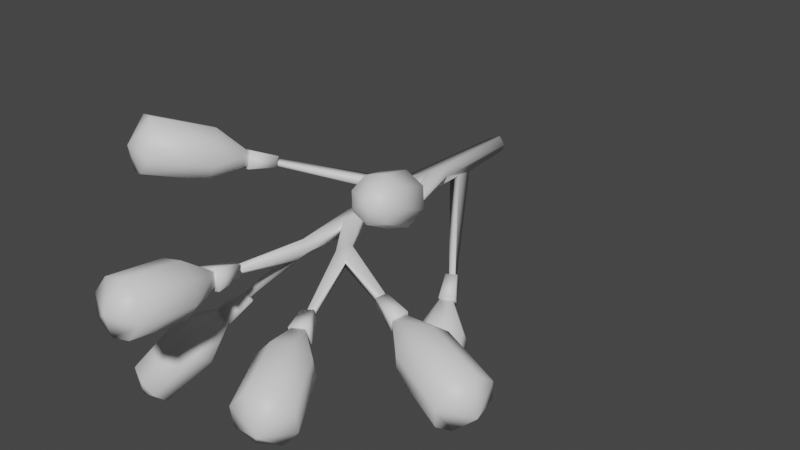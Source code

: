 # Source: FE_leaf_18-03.blend  (saved by Blender 3.0.42; exported with 4.5.12 LTS)
import bpy
from mathutils import Matrix  # noqa: F401  (used for matrix-valued properties, if any)

bpy.ops.wm.read_factory_settings(use_empty=True)
scene = bpy.context.scene
scene.name = 'Scene'

# ---- materials (node trees are filled in below, after node groups)
mat_material_001 = bpy.data.materials.new('Material.001')
mat_material_001.use_transparent_shadow = False

# ---- material node trees
mat_material_001.use_nodes = True; mat_material_001.node_tree.nodes.clear()
_N = mat_material_001.node_tree.nodes; _L = mat_material_001.node_tree.links
n0 = _N.new('ShaderNodeBsdfPrincipled'); n0.name = 'Principled BSDF'; n0.location = (10, 300)
n0.distribution = 'GGX'
n0.subsurface_method = 'RANDOM_WALK_SKIN'
n0.inputs[3].default_value = 1.45
n0.inputs[27].default_value = (0.0, 0.0, 0.0, 1.0)
n0.inputs[28].default_value = 1.0
n1 = _N.new('ShaderNodeOutputMaterial'); n1.name = 'Material Output'; n1.location = (300, 300)
_L.new(n0.outputs[0], n1.inputs[0])
n1.is_active_output = True

# ---- world
world_world = bpy.data.worlds.new('World'); scene.world = world_world
world_world.use_nodes = True; world_world.node_tree.nodes.clear()
_N = world_world.node_tree.nodes; _L = world_world.node_tree.links
n0 = _N.new('ShaderNodeOutputWorld'); n0.name = 'World Output'; n0.location = (300, 300)
n1 = _N.new('ShaderNodeBackground'); n1.name = 'Background'; n1.location = (10, 300)
n1.inputs[0].default_value = (0.05088, 0.05088, 0.05088, 1.0)
_L.new(n1.outputs[0], n0.inputs[0])
n0.is_active_output = True
world_world.color = (0.05088, 0.05088, 0.05088)
world_world.use_sun_shadow = False
world_world.sun_shadow_jitter_overblur = 0.0

# ---- meshes
me_fe_layers2_mp_gmdl_001 = bpy.data.meshes.new('FE_layers2_Mp.gmdl.001')
me_fe_layers2_mp_gmdl_001.from_pydata([(0.06368, 0.1088, -0.06207), (-0.03742, 0.1088, -0.07386), (0.02998, 0.1088, 0.08455), (-0.08293, 0.1087, 0.03904), (0.08673, -0.8779, 0.117), (0.1203, -0.8704, 0.02097), (0.08725, 0.1089, 0.005334), (-0.1075, -3.491, 0.02448), (-0.0635, -3.502, 0.01295), (-0.08515, -3.496, 0.06883), (-0.1331, -1.25, 0.0562), (-0.08112, -1.448, -0.08895), (-0.08304, -1.989, -0.0775), (-0.1004, -1.992, 0.03015), (-0.1154, -1.416, 0.08368), (0.08164, -1.202, -0.08103), (0.1135, -1.196, -0.001427), (0.08576, -1.151, 0.1413), (0.06245, -1.978, 0.04925), (0.06715, -1.979, -0.06759), (0.6745, -3.402, -0.1631), (0.7146, -3.375, -0.204), (0.716, -3.378, -0.1647), (-0.9464, -2.274, 0.3691), (-0.9072, -2.299, 0.3644), (-0.8999, -2.296, 0.3957), (-0.9375, -2.271, 0.4058), (0.03278, -2.176, -0.106), (0.2264, -2.516, -0.1312), (0.2331, -2.521, -0.04958), (0.008962, -2.181, 0.03864), (0.2908, -2.393, -0.1167), (0.2968, -2.397, -0.02209), (0.6733, -3.399, -0.1954), (0.3448, -2.533, -0.1642), (0.36, -2.543, -0.06769), (-0.1214, -2.544, -0.2109), (-0.1775, -2.529, -0.1064), (-0.0867, -2.585, -0.02301), (-0.01349, -2.565, -0.1109), (-0.1039, -1.26, -0.08786), (-0.2927, -1.543, 0.02874), (-0.3441, -1.466, 0.00299), (-0.28, -1.519, 0.102), (-0.3356, -1.423, 0.1045), (0.08701, -0.643, -0.06709), (0.708, -2.054, 0.3855), (0.6727, -2.077, 0.383), (0.7247, -2.062, 0.3342), (0.6891, -2.083, 0.3355), (-0.5102, -3.013, -0.6191), (-0.4697, -3.031, -0.6413), (-0.4515, -3.085, -0.6206), (-0.4975, -3.073, -0.596), (-0.159, -2.653, -0.1457), (-0.08175, -2.676, -0.186), (-0.04615, -3.505, 0.04643), (0.6008, -1.417, -0.7697), (0.6442, -1.402, -0.764), (0.6463, -1.414, -0.7243), (0.5995, -1.435, -0.7308), (1.042, -2.737, -0.2175), (1.045, -2.741, -0.1681), (1.036, -2.799, -0.1907), (1.032, -2.789, -0.2412), (0.08446, -0.4672, -0.08264), (-0.004038, -0.4672, -0.1136), (-0.007773, -0.6507, -0.1116), (-0.06249, -4.569, -0.008137), (-0.01027, -4.647, 0.238), (0.02379, -4.477, 0.4665), (-0.2609, -4.525, 0.2735), (-0.2207, -4.557, 0.09269), (0.09133, -4.013, -0.07358), (-0.09688, -4.029, -0.1128), (-0.1122, -3.645, -0.003221), (0.002508, -3.635, 0.02067), (-0.2592, -4.016, -0.009342), (-0.3004, -3.983, 0.1761), (-0.1373, -3.625, 0.1098), (-0.1966, -3.949, 0.335), (-0.008364, -3.934, 0.3742), (-0.02265, -3.615, 0.1337), (0.1539, -3.946, 0.2708), (0.1952, -3.979, 0.08529), (0.04581, -3.641, -0.009369), (-0.1338, -3.656, -0.04678), (-0.1131, -3.367, -0.04089), (-0.0166, -3.359, -0.02079), (-0.1732, -3.624, 0.1302), (-0.1343, -3.35, 0.06452), (0.006404, -3.61, 0.1677), (-0.03778, -3.342, 0.08462), (-0.4472, -3.148, -0.7351), (-0.5383, -3.033, -0.7713), (-0.4015, -2.89, -0.5744), (-0.3355, -2.974, -0.5482), (-0.6329, -3.073, -0.6605), (-0.5418, -3.188, -0.6243), (-0.404, -3.003, -0.4678), (-0.4701, -2.919, -0.4941), (-0.7942, -3.757, -1.314), (-1.027, -3.704, -1.419), (-1.146, -3.615, -1.173), (-1.143, -3.493, -1.288), (-0.5205, -3.462, -0.9339), (-0.5175, -3.325, -1.064), (-0.4733, -3.135, -0.7246), (-0.6316, -3.181, -1.109), (-0.5428, -3.047, -0.7522), (-0.7959, -3.115, -1.043), (-0.9143, -3.165, -0.9045), (-0.6149, -3.077, -0.6677), (-0.9173, -3.302, -0.7744), (-0.8032, -3.446, -0.7291), (-0.5454, -3.165, -0.6401), (-0.6389, -3.512, -0.7952), (-1.421, -3.237, 0.4478), (-1.238, -3.312, 0.4974), (-1.41, -3.285, 0.7043), (-1.465, -3.046, 0.8995), (-0.9899, -2.801, 0.3348), (-1.159, -2.732, 0.2891), (-0.9909, -2.385, 0.3439), (-0.8879, -2.427, 0.3717), (-1.29, -2.632, 0.3789), (-1.307, -2.559, 0.5516), (-1.001, -2.34, 0.4491), (-1.2, -2.556, 0.706), (-1.031, -2.625, 0.7517), (-0.8982, -2.382, 0.4769), (-0.8992, -2.725, 0.6619), (-0.8823, -2.798, 0.4892), (-0.8615, -2.45, 0.3509), (-1.009, -2.39, 0.3109), (-0.8671, -2.154, 0.2813), (-0.7765, -2.191, 0.3058), (-1.024, -2.326, 0.4618), (-0.8762, -2.115, 0.3739), (-0.8763, -2.386, 0.5018), (-0.7855, -2.152, 0.3984), (1.137, -2.783, 0.8942), (1.006, -2.793, 0.9713), (1.035, -3.004, 0.8382), (0.8607, -2.994, 0.6987), (0.9921, -2.984, 0.6216), (0.9952, -2.326, 0.706), (1.056, -2.389, 0.5426), (0.7847, -2.162, 0.3938), (0.7473, -2.123, 0.4934), (0.9835, -2.491, 0.4053), (0.8189, -2.571, 0.3746), (0.6844, -2.211, 0.3751), (0.6592, -2.583, 0.4684), (0.5979, -2.52, 0.6317), (0.647, -2.172, 0.4746), (0.6709, -2.418, 0.769), (0.8355, -2.338, 0.7998), (0.7708, -2.1, 0.5315), (0.8285, -2.159, 0.3779), (0.6934, -1.94, 0.2918), (0.6737, -2.235, 0.349), (0.6051, -1.983, 0.2753), (0.6161, -2.175, 0.5026), (0.5721, -1.949, 0.363), (0.6605, -1.906, 0.3795), (2.106, -2.885, -0.3199), (2.159, -3.142, -0.4874), (2.003, -2.943, -0.6784), (1.567, -2.717, -0.1992), (1.539, -2.675, -0.3844), (1.155, -2.731, -0.2991), (1.172, -2.756, -0.1863), (1.471, -2.771, -0.536), (1.404, -2.949, -0.5652), (1.114, -2.839, -0.3169), (1.376, -3.103, -0.4548), (1.404, -3.144, -0.2696), (1.131, -2.864, -0.204), (1.472, -3.048, -0.118), (1.539, -2.871, -0.08887), (1.185, -2.739, -0.1631), (1.163, -2.706, -0.3111), (0.9119, -2.668, -0.1322), (1.109, -2.847, -0.3344), (0.8611, -2.74, -0.2459), (0.8969, -2.646, -0.2304), (1.131, -2.88, -0.1864), (0.8761, -2.762, -0.1476), (1.025, -2.24, -1.458), (0.9328, -2.265, -1.241), (0.8283, -2.247, -1.332), (0.8079, -2.167, -1.444), (0.8836, -2.072, -1.513), (0.989, -1.731, -0.9387), (0.9627, -1.628, -1.084), (0.697, -1.475, -0.8718), (0.713, -1.538, -0.7834), (0.8279, -1.605, -1.201), (0.6636, -1.675, -1.221), (0.5968, -1.518, -0.8841), (0.566, -1.798, -1.132), (0.5923, -1.901, -0.9875), (0.6128, -1.581, -0.7957), (0.7271, -1.924, -0.8706), (0.8914, -1.853, -0.8504), (0.7371, -1.541, -0.7664), (0.7161, -1.459, -0.8823), (0.6082, -1.295, -0.7279), (0.6237, -1.355, -0.6425), (0.5847, -1.515, -0.8984), (0.5114, -1.336, -0.7398), (0.6057, -1.598, -0.7826), (0.5269, -1.397, -0.6544), (1.205, -4.388, -0.3827), (1.345, -4.121, -0.4328), (1.041, -4.316, -0.1239), (0.9159, -4.356, -0.271), (0.809, -3.776, -0.4671), (0.6954, -3.849, -0.3516), (0.6915, -3.494, -0.2417), (0.6951, -3.876, -0.176), (0.6914, -3.51, -0.1348), (0.8084, -3.84, -0.04322), (0.9688, -3.763, -0.03103), (0.7892, -3.463, -0.1273), (1.082, -3.69, -0.1466), (1.083, -3.663, -0.3221), (0.7893, -3.447, -0.2343), (0.9695, -3.699, -0.4549), (0.8038, -3.457, -0.1017), (0.8338, -3.448, -0.2542), (0.6939, -3.244, -0.1975), (0.6755, -3.25, -0.1043), (0.6973, -3.516, -0.2849), (0.5961, -3.287, -0.2163), (0.5777, -3.292, -0.123), (0.6673, -3.525, -0.1324), (-1.563, -3.129, 0.5451), (-1.582, -3.049, 0.7322), (-1.282, -3.121, 0.9491), (-1.14, -3.23, 0.8518), (-1.121, -3.309, 0.6647), (-0.7915, -3.635, -1.429), (-0.8927, -3.508, -1.47), (-1.038, -3.449, -1.411), (-1.045, -3.743, -1.133), (-0.8992, -3.801, -1.191), (-0.1597, -4.492, 0.4283), (0.182, -4.489, 0.3657), (0.2222, -4.521, 0.1849), (0.121, -4.554, 0.03007), (0.9162, -4.327, -0.4654), (1.219, -4.231, -0.1104), (1.345, -4.15, -0.2384), (1.22, -4.16, -0.5798), (1.042, -4.246, -0.5933), (2.075, -2.841, -0.5171), (1.932, -3.132, -0.7095), (1.902, -3.297, -0.592), (1.932, -3.341, -0.3949), (2.004, -3.238, -0.2335), (2.076, -3.049, -0.2024), (1.187, -2.835, 0.7598), (1.127, -2.918, 0.6469), (0.8103, -2.942, 0.8331), (0.8703, -2.859, 0.946), (1.116, -2.035, -1.406), (1.011, -2.017, -1.497), (1.06, -2.21, -1.226), (1.136, -2.115, -1.294)], [], [(0, 1, 6), (6, 1, 2), (1, 3, 2), (2, 4, 6), (4, 5, 6), (7, 8, 9), (8, 56, 9), (3, 10, 2), (10, 4, 2), (14, 11, 13), (11, 12, 13), (15, 16, 19), (17, 18, 16), (16, 18, 19), (22, 20, 21), (20, 33, 21), (23, 24, 26), (24, 25, 26), (27, 28, 30), (28, 29, 30), (19, 31, 27), (31, 28, 27), (18, 32, 19), (19, 32, 31), (28, 33, 29), (29, 33, 20), (28, 34, 33), (34, 21, 33), (34, 35, 21), (35, 22, 21), (29, 20, 35), (35, 20, 22), (36, 37, 12), (37, 13, 12), (38, 39, 30), (27, 30, 39), (37, 38, 13), (13, 38, 30), (40, 11, 42), (11, 41, 42), (11, 14, 41), (14, 43, 41), (10, 44, 14), (14, 44, 43), (40, 42, 10), (10, 42, 44), (42, 41, 23), (41, 24, 23), (43, 25, 41), (41, 25, 24), (44, 26, 43), (43, 26, 25), (23, 26, 42), (44, 42, 26), (15, 45, 16), (5, 16, 45), (48, 46, 49), (46, 47, 49), (47, 46, 17), (4, 17, 46), (47, 17, 49), (17, 16, 49), (49, 16, 48), (16, 5, 48), (48, 5, 46), (5, 4, 46), (53, 50, 52), (50, 51, 52), (38, 37, 54), (36, 39, 55), (8, 55, 56), (55, 39, 56), (55, 8, 54), (54, 8, 7), (7, 9, 54), (38, 54, 9), (39, 38, 56), (38, 9, 56), (37, 36, 50), (36, 51, 50), (36, 55, 51), (55, 52, 51), (55, 54, 52), (54, 53, 52), (50, 53, 37), (54, 37, 53), (19, 27, 12), (59, 60, 58), (57, 58, 60), (18, 30, 32), (30, 29, 32), (31, 34, 28), (32, 29, 35), (63, 64, 62), (61, 62, 64), (32, 62, 31), (31, 62, 61), (32, 35, 62), (35, 63, 62), (34, 64, 35), (35, 64, 63), (31, 61, 34), (34, 61, 64), (6, 5, 0), (0, 5, 65), (65, 5, 45), (1, 0, 66), (66, 0, 65), (40, 15, 11), (1, 40, 3), (10, 3, 40), (66, 65, 57), (65, 58, 57), (67, 60, 45), (45, 60, 59), (60, 67, 57), (67, 66, 57), (59, 58, 45), (45, 58, 65), (69, 68, 250), (68, 251, 250), (70, 69, 249), (250, 249, 69), (70, 248, 69), (248, 71, 69), (71, 72, 69), (72, 68, 69), (73, 74, 76), (74, 75, 76), (74, 77, 75), (77, 78, 75), (78, 79, 75), (78, 80, 79), (80, 81, 79), (81, 82, 79), (81, 83, 82), (83, 84, 82), (84, 76, 82), (84, 73, 76), (86, 87, 85), (85, 87, 88), (89, 90, 86), (86, 90, 87), (91, 92, 89), (89, 92, 90), (91, 85, 92), (85, 88, 92), (88, 87, 92), (92, 87, 90), (89, 86, 91), (86, 85, 91), (93, 94, 96), (94, 95, 96), (94, 97, 95), (97, 100, 95), (97, 98, 100), (98, 99, 100), (98, 93, 99), (93, 96, 99), (99, 96, 100), (96, 95, 100), (94, 93, 97), (93, 98, 97), (247, 102, 101), (243, 101, 102), (103, 102, 246), (247, 246, 102), (103, 104, 102), (104, 245, 102), (245, 244, 102), (244, 243, 102), (105, 106, 107), (106, 108, 107), (108, 109, 107), (108, 110, 109), (110, 111, 109), (111, 112, 109), (111, 113, 112), (113, 114, 112), (114, 115, 112), (114, 116, 115), (116, 105, 115), (105, 107, 115), (242, 119, 118), (117, 118, 119), (240, 119, 241), (242, 241, 119), (240, 120, 119), (120, 239, 119), (239, 238, 119), (238, 117, 119), (121, 122, 124), (122, 123, 124), (122, 125, 123), (125, 126, 123), (126, 127, 123), (126, 128, 127), (128, 129, 127), (129, 130, 127), (129, 131, 130), (131, 132, 130), (132, 124, 130), (132, 121, 124), (134, 135, 133), (133, 135, 136), (137, 138, 134), (134, 138, 135), (137, 139, 138), (139, 140, 138), (139, 133, 140), (133, 136, 140), (140, 136, 138), (136, 135, 138), (137, 134, 139), (134, 133, 139), (263, 141, 143), (141, 142, 143), (142, 266, 143), (266, 265, 143), (265, 144, 143), (144, 145, 143), (263, 143, 264), (145, 264, 143), (146, 147, 149), (147, 148, 149), (147, 150, 148), (150, 151, 148), (151, 152, 148), (151, 153, 152), (153, 154, 152), (154, 155, 152), (154, 156, 155), (156, 157, 155), (157, 149, 155), (157, 146, 149), (158, 159, 165), (159, 160, 165), (161, 162, 159), (159, 162, 160), (163, 164, 161), (161, 164, 162), (163, 158, 164), (158, 165, 164), (164, 165, 162), (165, 160, 162), (161, 159, 163), (159, 158, 163), (257, 166, 167), (166, 262, 167), (262, 261, 167), (261, 260, 167), (167, 260, 258), (260, 259, 258), (257, 167, 168), (258, 168, 167), (169, 170, 172), (170, 171, 172), (170, 173, 171), (173, 174, 171), (174, 175, 171), (174, 176, 175), (176, 177, 175), (177, 178, 175), (177, 179, 178), (179, 180, 178), (180, 172, 178), (180, 169, 172), (181, 182, 183), (182, 186, 183), (182, 184, 186), (184, 185, 186), (184, 187, 185), (187, 188, 185), (187, 181, 188), (181, 183, 188), (188, 183, 185), (183, 186, 185), (184, 182, 187), (182, 181, 187), (267, 270, 189), (270, 269, 189), (269, 190, 189), (190, 191, 189), (193, 189, 192), (191, 192, 189), (267, 189, 268), (193, 268, 189), (194, 195, 197), (195, 196, 197), (195, 198, 196), (198, 199, 196), (199, 200, 196), (199, 201, 200), (201, 202, 200), (202, 203, 200), (202, 204, 203), (204, 205, 203), (205, 197, 203), (205, 194, 197), (207, 208, 206), (206, 208, 209), (207, 210, 208), (210, 211, 208), (210, 212, 211), (212, 213, 211), (206, 209, 212), (212, 209, 213), (213, 209, 211), (209, 208, 211), (210, 207, 212), (207, 206, 212), (252, 256, 214), (256, 255, 214), (254, 214, 215), (255, 215, 214), (254, 253, 214), (253, 216, 214), (216, 217, 214), (217, 252, 214), (218, 219, 220), (219, 221, 220), (221, 222, 220), (221, 223, 222), (223, 224, 222), (224, 225, 222), (224, 226, 225), (226, 227, 225), (227, 228, 225), (227, 229, 228), (229, 218, 228), (218, 220, 228), (230, 231, 233), (231, 232, 233), (234, 235, 231), (231, 235, 232), (237, 236, 234), (234, 236, 235), (237, 230, 236), (230, 233, 236), (233, 232, 236), (236, 232, 235), (234, 231, 237), (231, 230, 237), (117, 238, 122), (125, 122, 238), (238, 239, 125), (126, 125, 239), (239, 120, 126), (128, 126, 120), (120, 240, 128), (129, 128, 240), (240, 241, 129), (131, 129, 241), (241, 242, 131), (132, 131, 242), (242, 118, 132), (121, 132, 118), (118, 117, 121), (122, 121, 117), (243, 244, 106), (108, 106, 244), (244, 245, 108), (110, 108, 245), (245, 104, 110), (111, 110, 104), (104, 103, 111), (113, 111, 103), (103, 246, 113), (114, 113, 246), (246, 247, 114), (116, 114, 247), (247, 101, 116), (105, 116, 101), (101, 243, 105), (106, 105, 243), (68, 72, 74), (77, 74, 72), (72, 71, 77), (78, 77, 71), (71, 248, 78), (80, 78, 248), (248, 70, 80), (81, 80, 70), (70, 249, 81), (83, 81, 249), (249, 250, 83), (84, 83, 250), (250, 251, 84), (73, 84, 251), (251, 68, 73), (74, 73, 68), (252, 217, 219), (221, 219, 217), (217, 216, 221), (223, 221, 216), (216, 253, 223), (224, 223, 253), (253, 254, 224), (226, 224, 254), (254, 215, 226), (227, 226, 215), (215, 255, 227), (229, 227, 255), (255, 256, 229), (218, 229, 256), (256, 252, 218), (219, 218, 252), (257, 168, 170), (173, 170, 168), (168, 258, 173), (174, 173, 258), (258, 259, 174), (176, 174, 259), (259, 260, 176), (177, 176, 260), (260, 261, 177), (179, 177, 261), (261, 262, 179), (180, 179, 262), (262, 166, 180), (169, 180, 166), (166, 257, 169), (170, 169, 257), (263, 264, 147), (150, 147, 264), (264, 145, 150), (151, 150, 145), (145, 144, 151), (153, 151, 144), (144, 265, 153), (154, 153, 265), (265, 266, 154), (156, 154, 266), (266, 142, 156), (157, 156, 142), (142, 141, 157), (146, 157, 141), (141, 263, 146), (147, 146, 263), (267, 268, 195), (198, 195, 268), (268, 193, 198), (199, 198, 193), (193, 192, 199), (201, 199, 192), (192, 191, 201), (202, 201, 191), (191, 190, 202), (204, 202, 190), (190, 269, 204), (205, 204, 269), (269, 270, 205), (194, 205, 270), (270, 267, 194), (195, 194, 267), (12, 27, 36), (27, 39, 36), (13, 30, 18), (18, 17, 13), (17, 14, 13), (4, 10, 17), (10, 14, 17), (40, 1, 67), (1, 66, 67), (15, 19, 11), (11, 19, 12), (40, 67, 15), (67, 45, 15)])
me_fe_layers2_mp_gmdl_001.polygons.foreach_set('use_smooth', [True] * 468)
_uv = me_fe_layers2_mp_gmdl_001.uv_layers.new(name='UVMap')
_uv.uv.foreach_set('vector', [0.2749, 0.01563, 0.3057, 0.01516, 0.2677, 0.01598, 0.2677, 0.01598, 0.3057, 0.01516, 0.2852, 0.01602, 0.3057, 0.01516, 0.3196, 0.01538, 0.2852, 0.01602, 0.2852, 0.01602, 0.2717, 0.2855, 0.2677, 0.01598, 0.2717, 0.2855, 0.2615, 0.2832, 0.2677, 0.01598, 0.3433, 0.913, 0.3262, 0.9179, 0.3346, 0.9163, 0.3262, 0.9179, 0.3195, 0.9201, 0.3346, 0.9163, 0.3196, 0.01538, 0.3398, 0.397, 0.2852, 0.01602, 0.3398, 0.397, 0.2717, 0.2855, 0.2852, 0.01602, 0.3351, 0.447, 0.3249, 0.4564, 0.3312, 0.6219, 0.3249, 0.4564, 0.3262, 0.6207, 0.3312, 0.6219, 0.2746, 0.383, 0.265, 0.3815, 0.2838, 0.6184, 0.2732, 0.3681, 0.2846, 0.6183, 0.265, 0.3815, 0.265, 0.3815, 0.2846, 0.6183, 0.2838, 0.6184, 0.1582, 0.8929, 0.1739, 0.9019, 0.1588, 0.8914, 0.1739, 0.9019, 0.1744, 0.9007, 0.1588, 0.8914, 0.5816, 0.6738, 0.5662, 0.684, 0.5783, 0.6732, 0.5662, 0.684, 0.5634, 0.6836, 0.5783, 0.6732, 0.295, 0.6706, 0.2456, 0.7602, 0.3013, 0.6721, 0.2456, 0.7602, 0.2439, 0.7616, 0.3013, 0.6721, 0.2838, 0.6184, 0.2283, 0.7281, 0.295, 0.6706, 0.2283, 0.7281, 0.2456, 0.7602, 0.295, 0.6706, 0.2846, 0.6183, 0.2268, 0.7296, 0.2838, 0.6184, 0.2838, 0.6184, 0.2268, 0.7296, 0.2283, 0.7281, 0.2456, 0.7602, 0.1744, 0.9007, 0.2439, 0.7616, 0.2439, 0.7616, 0.1744, 0.9007, 0.1739, 0.9019, 0.2456, 0.7602, 0.2147, 0.7648, 0.1744, 0.9007, 0.2147, 0.7648, 0.1588, 0.8914, 0.1744, 0.9007, 0.2147, 0.7648, 0.2107, 0.7679, 0.1588, 0.8914, 0.2107, 0.7679, 0.1582, 0.8929, 0.1588, 0.8914, 0.2439, 0.7616, 0.1739, 0.9019, 0.2107, 0.7679, 0.2107, 0.7679, 0.1739, 0.9019, 0.1582, 0.8929, 0.3367, 0.7658, 0.3513, 0.7621, 0.3262, 0.6207, 0.3513, 0.7621, 0.3312, 0.6219, 0.3262, 0.6207, 0.3278, 0.7773, 0.3086, 0.7721, 0.3013, 0.6721, 0.295, 0.6706, 0.3013, 0.6721, 0.3086, 0.7721, 0.3513, 0.7621, 0.3278, 0.7773, 0.3312, 0.6219, 0.3312, 0.6219, 0.3278, 0.7773, 0.3013, 0.6721, 0.331, 0.3996, 0.3249, 0.4564, 0.4045, 0.4612, 0.3249, 0.4564, 0.3893, 0.4849, 0.4045, 0.4612, 0.3249, 0.4564, 0.3351, 0.447, 0.3893, 0.4849, 0.3351, 0.447, 0.3853, 0.4777, 0.3893, 0.4849, 0.3398, 0.397, 0.4018, 0.4485, 0.3351, 0.447, 0.3351, 0.447, 0.4018, 0.4485, 0.3853, 0.4777, 0.331, 0.3996, 0.4045, 0.4612, 0.3398, 0.397, 0.3398, 0.397, 0.4045, 0.4612, 0.4018, 0.4485, 0.4045, 0.4612, 0.3893, 0.4849, 0.5816, 0.6738, 0.3893, 0.4849, 0.5662, 0.684, 0.5816, 0.6738, 0.3853, 0.4777, 0.5634, 0.6836, 0.3893, 0.4849, 0.3893, 0.4849, 0.5634, 0.6836, 0.5662, 0.684, 0.4018, 0.4485, 0.5783, 0.6732, 0.3853, 0.4777, 0.3853, 0.4777, 0.5783, 0.6732, 0.5634, 0.6836, 0.5816, 0.6738, 0.5783, 0.6732, 0.4045, 0.4612, 0.4018, 0.4485, 0.4045, 0.4612, 0.5783, 0.6732, 0.2746, 0.383, 0.2707, 0.2138, 0.265, 0.3815, 0.2615, 0.2832, 0.265, 0.3815, 0.2707, 0.2138, 0.09044, 0.6101, 0.09531, 0.6082, 0.1087, 0.6167, 0.09531, 0.6082, 0.1135, 0.6153, 0.1087, 0.6167, 0.1135, 0.6153, 0.09531, 0.6082, 0.2732, 0.3681, 0.2717, 0.2855, 0.2732, 0.3681, 0.09531, 0.6082, 0.1135, 0.6153, 0.2732, 0.3681, 0.1087, 0.6167, 0.2732, 0.3681, 0.265, 0.3815, 0.1087, 0.6167, 0.1087, 0.6167, 0.265, 0.3815, 0.09044, 0.6101, 0.265, 0.3815, 0.2615, 0.2832, 0.09044, 0.6101, 0.09044, 0.6101, 0.2615, 0.2832, 0.09531, 0.6082, 0.2615, 0.2832, 0.2717, 0.2855, 0.09531, 0.6082, 0.4112, 0.8721, 0.414, 0.8554, 0.3989, 0.8756, 0.414, 0.8554, 0.4034, 0.8606, 0.3989, 0.8756, 0.3278, 0.7773, 0.3513, 0.7621, 0.3469, 0.7946, 0.3367, 0.7658, 0.3086, 0.7721, 0.3268, 0.8007, 0.3262, 0.9179, 0.3268, 0.8007, 0.3195, 0.9201, 0.3268, 0.8007, 0.3086, 0.7721, 0.3195, 0.9201, 0.3268, 0.8007, 0.3262, 0.9179, 0.3469, 0.7946, 0.3469, 0.7946, 0.3262, 0.9179, 0.3433, 0.913, 0.3433, 0.913, 0.3346, 0.9163, 0.3469, 0.7946, 0.3278, 0.7773, 0.3469, 0.7946, 0.3346, 0.9163, 0.3086, 0.7721, 0.3278, 0.7773, 0.3195, 0.9201, 0.3278, 0.7773, 0.3346, 0.9163, 0.3195, 0.9201, 0.3513, 0.7621, 0.3367, 0.7658, 0.414, 0.8554, 0.3367, 0.7658, 0.4034, 0.8606, 0.414, 0.8554, 0.3367, 0.7658, 0.3268, 0.8007, 0.4034, 0.8606, 0.3268, 0.8007, 0.3989, 0.8756, 0.4034, 0.8606, 0.3268, 0.8007, 0.3469, 0.7946, 0.3989, 0.8756, 0.3469, 0.7946, 0.4112, 0.8721, 0.3989, 0.8756, 0.414, 0.8554, 0.4112, 0.8721, 0.3513, 0.7621, 0.3469, 0.7946, 0.3513, 0.7621, 0.4112, 0.8721, 0.2838, 0.6184, 0.295, 0.6706, 0.3262, 0.6207, 0.1456, 0.3669, 0.1656, 0.3755, 0.1461, 0.362, 0.1647, 0.3678, 0.1461, 0.362, 0.1656, 0.3755, 0.2846, 0.6183, 0.3013, 0.6721, 0.2268, 0.7296, 0.3013, 0.6721, 0.2439, 0.7616, 0.2268, 0.7296, 0.2283, 0.7281, 0.2147, 0.7648, 0.2456, 0.7602, 0.2268, 0.7296, 0.2439, 0.7616, 0.2107, 0.7679, 0.09713, 0.8175, 0.0983, 0.814, 0.09486, 0.7972, 0.09529, 0.7957, 0.09486, 0.7972, 0.0983, 0.814, 0.2268, 0.7296, 0.09486, 0.7972, 0.2283, 0.7281, 0.2283, 0.7281, 0.09486, 0.7972, 0.09529, 0.7957, 0.2268, 0.7296, 0.2107, 0.7679, 0.09486, 0.7972, 0.2107, 0.7679, 0.09713, 0.8175, 0.09486, 0.7972, 0.2147, 0.7648, 0.0983, 0.814, 0.2107, 0.7679, 0.2107, 0.7679, 0.0983, 0.814, 0.09713, 0.8175, 0.2283, 0.7281, 0.09529, 0.7957, 0.2147, 0.7648, 0.2147, 0.7648, 0.09529, 0.7957, 0.0983, 0.814, 0.2677, 0.01598, 0.2615, 0.2832, 0.2749, 0.01563, 0.2749, 0.01563, 0.2615, 0.2832, 0.2707, 0.1606, 0.2707, 0.1606, 0.2615, 0.2832, 0.2707, 0.2138, 0.3057, 0.01516, 0.2749, 0.01563, 0.2975, 0.1601, 0.2975, 0.1601, 0.2749, 0.01563, 0.2707, 0.1606, 0.331, 0.3996, 0.2746, 0.383, 0.3249, 0.4564, 0.3057, 0.01516, 0.331, 0.3996, 0.3196, 0.01538, 0.3398, 0.397, 0.3196, 0.01538, 0.331, 0.3996, 0.2975, 0.1601, 0.2707, 0.1606, 0.1647, 0.3678, 0.2707, 0.1606, 0.1461, 0.362, 0.1647, 0.3678, 0.2994, 0.2156, 0.1656, 0.3755, 0.2707, 0.2138, 0.2707, 0.2138, 0.1656, 0.3755, 0.1456, 0.3669, 0.1656, 0.3755, 0.2994, 0.2156, 0.1647, 0.3678, 0.2994, 0.2156, 0.2975, 0.1601, 0.1647, 0.3678, 0.1456, 0.3669, 0.1461, 0.362, 0.2707, 0.2138, 0.2707, 0.2138, 0.1461, 0.362, 0.2707, 0.1606, 0.7708, 0.9194, 0.7973, 0.9068, 0.7973, 0.9795, 0.7973, 0.9068, 0.7973, 0.9536, 0.7973, 0.9795, 0.7973, 0.9293, 0.7708, 0.9194, 0.7973, 0.9695, 0.7973, 0.9795, 0.7973, 0.9695, 0.7708, 0.9194, 0.7973, 0.9293, 0.7973, 0.8825, 0.7708, 0.9194, 0.7973, 0.8825, 0.7973, 0.8566, 0.7708, 0.9194, 0.7973, 0.8566, 0.7973, 0.8666, 0.7708, 0.9194, 0.7973, 0.8666, 0.7973, 0.9068, 0.7708, 0.9194, 0.8848, 0.9395, 0.8848, 0.9092, 0.9513, 0.9262, 0.8848, 0.9092, 0.9513, 0.9078, 0.9513, 0.9262, 0.8848, 0.9092, 0.8848, 0.8831, 0.9513, 0.9078, 0.8848, 0.8831, 0.8848, 0.8766, 0.9513, 0.9078, 0.8848, 0.8766, 0.9513, 0.9038, 0.9513, 0.9078, 0.8848, 0.8766, 0.8848, 0.8934, 0.9513, 0.9038, 0.8848, 0.8934, 0.8848, 0.9237, 0.9513, 0.9038, 0.8848, 0.9237, 0.9513, 0.9222, 0.9513, 0.9038, 0.8848, 0.9237, 0.8848, 0.9497, 0.9513, 0.9222, 0.8848, 0.9497, 0.8848, 0.9563, 0.9513, 0.9222, 0.8848, 0.9563, 0.9513, 0.9262, 0.9513, 0.9222, 0.8848, 0.9563, 0.8848, 0.9395, 0.9513, 0.9262, 0.344, 0.9643, 0.3378, 0.873, 0.3036, 0.9616, 0.3036, 0.9616, 0.3378, 0.873, 0.3196, 0.8718, 0.3527, 0.9576, 0.3417, 0.87, 0.344, 0.9643, 0.344, 0.9643, 0.3417, 0.87, 0.3378, 0.873, 0.3124, 0.955, 0.3235, 0.8688, 0.3527, 0.9576, 0.3527, 0.9576, 0.3235, 0.8688, 0.3417, 0.87, 0.3124, 0.955, 0.3036, 0.9616, 0.3235, 0.8688, 0.3036, 0.9616, 0.3196, 0.8718, 0.3235, 0.8688, 0.3196, 0.8718, 0.3378, 0.873, 0.3235, 0.8688, 0.3235, 0.8688, 0.3378, 0.873, 0.3417, 0.87, 0.3527, 0.9576, 0.344, 0.9643, 0.3124, 0.955, 0.344, 0.9643, 0.3036, 0.9616, 0.3124, 0.955, 0.4007, 0.8952, 0.4247, 0.8639, 0.3699, 0.8385, 0.4247, 0.8639, 0.3807, 0.8244, 0.3699, 0.8385, 0.4247, 0.8639, 0.4502, 0.8747, 0.3807, 0.8244, 0.4502, 0.8747, 0.3922, 0.8293, 0.3807, 0.8244, 0.4502, 0.8747, 0.4262, 0.906, 0.3922, 0.8293, 0.4262, 0.906, 0.3814, 0.8434, 0.3922, 0.8293, 0.4262, 0.906, 0.4007, 0.8952, 0.3814, 0.8434, 0.4007, 0.8952, 0.3699, 0.8385, 0.3814, 0.8434, 0.3814, 0.8434, 0.3699, 0.8385, 0.3922, 0.8293, 0.3699, 0.8385, 0.3807, 0.8244, 0.3922, 0.8293, 0.4247, 0.8639, 0.4007, 0.8952, 0.4502, 0.8747, 0.4007, 0.8952, 0.4262, 0.906, 0.4502, 0.8747, 0.7954, 0.597, 0.7693, 0.6388, 0.7954, 0.5817, 0.7954, 0.6018, 0.7954, 0.5817, 0.7693, 0.6388, 0.7954, 0.6825, 0.7693, 0.6388, 0.7954, 0.6388, 0.7954, 0.597, 0.7954, 0.6388, 0.7693, 0.6388, 0.7954, 0.6825, 0.7954, 0.7027, 0.7693, 0.6388, 0.7954, 0.7027, 0.7954, 0.6874, 0.7693, 0.6388, 0.7954, 0.6874, 0.7954, 0.6456, 0.7693, 0.6388, 0.7954, 0.6456, 0.7954, 0.6018, 0.7693, 0.6388, 0.8824, 0.6011, 0.8824, 0.6142, 0.9493, 0.627, 0.8824, 0.6142, 0.8824, 0.6425, 0.9493, 0.627, 0.8824, 0.6425, 0.9493, 0.6443, 0.9493, 0.627, 0.8824, 0.6425, 0.8824, 0.6696, 0.9493, 0.6443, 0.8824, 0.6696, 0.8824, 0.6795, 0.9493, 0.6443, 0.8824, 0.6795, 0.9493, 0.6503, 0.9493, 0.6443, 0.8824, 0.6795, 0.8824, 0.6665, 0.9493, 0.6503, 0.8824, 0.6665, 0.8824, 0.6381, 0.9493, 0.6503, 0.8824, 0.6381, 0.9493, 0.6331, 0.9493, 0.6503, 0.8824, 0.6381, 0.8824, 0.611, 0.9493, 0.6331, 0.8824, 0.611, 0.8824, 0.6011, 0.9493, 0.6331, 0.8824, 0.6011, 0.9493, 0.627, 0.9493, 0.6331, 0.7974, 0.8398, 0.7714, 0.7788, 0.7974, 0.8163, 0.7974, 0.7708, 0.7974, 0.8163, 0.7714, 0.7788, 0.7974, 0.7866, 0.7714, 0.7788, 0.7974, 0.8275, 0.7974, 0.8398, 0.7974, 0.8275, 0.7714, 0.7788, 0.7974, 0.7866, 0.7974, 0.741, 0.7714, 0.7788, 0.7974, 0.741, 0.7974, 0.7176, 0.7714, 0.7788, 0.7974, 0.7176, 0.7974, 0.7299, 0.7714, 0.7788, 0.7974, 0.7299, 0.7974, 0.7708, 0.7714, 0.7788, 0.8843, 0.8018, 0.8843, 0.7723, 0.9513, 0.7876, 0.8843, 0.7723, 0.9513, 0.7697, 0.9513, 0.7876, 0.8843, 0.7723, 0.8843, 0.7458, 0.9513, 0.7697, 0.8843, 0.7458, 0.8843, 0.7378, 0.9513, 0.7697, 0.8843, 0.7378, 0.9513, 0.7648, 0.9513, 0.7697, 0.8843, 0.7378, 0.8843, 0.753, 0.9513, 0.7648, 0.8843, 0.753, 0.8844, 0.7825, 0.9513, 0.7648, 0.8844, 0.7825, 0.9513, 0.7828, 0.9513, 0.7648, 0.8844, 0.7825, 0.8844, 0.809, 0.9513, 0.7828, 0.8844, 0.809, 0.8843, 0.817, 0.9513, 0.7828, 0.8843, 0.817, 0.9513, 0.7876, 0.9513, 0.7828, 0.8843, 0.817, 0.8843, 0.8018, 0.9513, 0.7876, 0.5876, 0.7042, 0.5397, 0.6301, 0.5515, 0.7196, 0.5515, 0.7196, 0.5397, 0.6301, 0.5235, 0.6371, 0.591, 0.689, 0.5413, 0.6232, 0.5876, 0.7042, 0.5876, 0.7042, 0.5413, 0.6232, 0.5397, 0.6301, 0.591, 0.689, 0.5549, 0.7044, 0.5413, 0.6232, 0.5549, 0.7044, 0.525, 0.6302, 0.5413, 0.6232, 0.5549, 0.7044, 0.5515, 0.7196, 0.525, 0.6302, 0.5515, 0.7196, 0.5235, 0.6371, 0.525, 0.6302, 0.525, 0.6302, 0.5235, 0.6371, 0.5413, 0.6232, 0.5235, 0.6371, 0.5397, 0.6301, 0.5413, 0.6232, 0.591, 0.689, 0.5876, 0.7042, 0.5549, 0.7044, 0.5876, 0.7042, 0.5515, 0.7196, 0.5549, 0.7044, 0.7974, 0.5614, 0.7974, 0.5527, 0.7714, 0.5011, 0.7974, 0.5527, 0.7974, 0.5138, 0.7714, 0.5011, 0.7974, 0.5138, 0.7974, 0.4675, 0.7714, 0.5011, 0.7974, 0.4675, 0.7974, 0.4409, 0.7714, 0.5011, 0.7974, 0.4409, 0.7974, 0.4496, 0.7714, 0.5011, 0.7974, 0.4496, 0.7974, 0.4885, 0.7714, 0.5011, 0.7974, 0.5614, 0.7714, 0.5011, 0.7974, 0.5348, 0.7974, 0.4885, 0.7974, 0.5348, 0.7714, 0.5011, 0.8843, 0.5346, 0.8843, 0.5402, 0.9513, 0.5086, 0.8843, 0.5402, 0.9513, 0.5121, 0.9513, 0.5086, 0.8843, 0.5402, 0.8843, 0.523, 0.9513, 0.5121, 0.8843, 0.523, 0.8843, 0.493, 0.9513, 0.5121, 0.8843, 0.493, 0.9513, 0.4938, 0.9513, 0.5121, 0.8843, 0.493, 0.8843, 0.4678, 0.9513, 0.4938, 0.8843, 0.4678, 0.8843, 0.4621, 0.9513, 0.4938, 0.8843, 0.4621, 0.9513, 0.4903, 0.9513, 0.4938, 0.8843, 0.4621, 0.8844, 0.4794, 0.9513, 0.4903, 0.8844, 0.4794, 0.8844, 0.5094, 0.9513, 0.4903, 0.8844, 0.5094, 0.9513, 0.5086, 0.9513, 0.4903, 0.8844, 0.5094, 0.8843, 0.5346, 0.9513, 0.5086, 0.08695, 0.629, 0.07399, 0.6423, 0.1202, 0.5639, 0.07399, 0.6423, 0.1144, 0.5699, 0.1202, 0.5639, 0.1095, 0.6589, 0.1304, 0.5774, 0.07399, 0.6423, 0.07399, 0.6423, 0.1304, 0.5774, 0.1144, 0.5699, 0.1225, 0.6456, 0.1362, 0.5714, 0.1095, 0.6589, 0.1095, 0.6589, 0.1362, 0.5714, 0.1304, 0.5774, 0.1225, 0.6456, 0.08695, 0.629, 0.1362, 0.5714, 0.08695, 0.629, 0.1202, 0.5639, 0.1362, 0.5714, 0.1362, 0.5714, 0.1202, 0.5639, 0.1304, 0.5774, 0.1202, 0.5639, 0.1144, 0.5699, 0.1304, 0.5774, 0.1095, 0.6589, 0.07399, 0.6423, 0.1225, 0.6456, 0.07399, 0.6423, 0.08695, 0.629, 0.1225, 0.6456, 0.7974, 0.4229, 0.7974, 0.4156, 0.7715, 0.3615, 0.7974, 0.4156, 0.7974, 0.377, 0.7715, 0.3615, 0.7974, 0.377, 0.7974, 0.3298, 0.7715, 0.3615, 0.7974, 0.3298, 0.7974, 0.3015, 0.7715, 0.3615, 0.7715, 0.3615, 0.7974, 0.3015, 0.7974, 0.3474, 0.7974, 0.3015, 0.7974, 0.3088, 0.7974, 0.3474, 0.7974, 0.4229, 0.7715, 0.3615, 0.7974, 0.3947, 0.7974, 0.3474, 0.7974, 0.3947, 0.7715, 0.3615, 0.8843, 0.3959, 0.8843, 0.4007, 0.9513, 0.3684, 0.8843, 0.4007, 0.9513, 0.3713, 0.9513, 0.3684, 0.8843, 0.4007, 0.8843, 0.3824, 0.9513, 0.3713, 0.8843, 0.3824, 0.8843, 0.3517, 0.9513, 0.3713, 0.8843, 0.3517, 0.9513, 0.3526, 0.9513, 0.3713, 0.8843, 0.3517, 0.8843, 0.3267, 0.9513, 0.3526, 0.8843, 0.3267, 0.8843, 0.322, 0.9513, 0.3526, 0.8843, 0.322, 0.9513, 0.3497, 0.9513, 0.3526, 0.8843, 0.322, 0.8843, 0.3403, 0.9513, 0.3497, 0.8843, 0.3403, 0.8843, 0.3709, 0.9513, 0.3497, 0.8843, 0.3709, 0.9513, 0.3684, 0.9513, 0.3497, 0.8843, 0.3709, 0.8843, 0.3959, 0.9513, 0.3684, 0.05167, 0.8013, 0.05763, 0.7919, 0.1399, 0.7798, 0.05763, 0.7919, 0.1426, 0.7756, 0.1399, 0.7798, 0.05763, 0.7919, 0.07261, 0.8296, 0.1426, 0.7756, 0.07261, 0.8296, 0.1493, 0.7926, 0.1426, 0.7756, 0.07261, 0.8296, 0.06665, 0.839, 0.1493, 0.7926, 0.06665, 0.839, 0.1466, 0.7968, 0.1493, 0.7926, 0.06665, 0.839, 0.05167, 0.8013, 0.1466, 0.7968, 0.05167, 0.8013, 0.1399, 0.7798, 0.1466, 0.7968, 0.1466, 0.7968, 0.1399, 0.7798, 0.1493, 0.7926, 0.1399, 0.7798, 0.1426, 0.7756, 0.1493, 0.7926, 0.07261, 0.8296, 0.05763, 0.7919, 0.06665, 0.839, 0.05763, 0.7919, 0.05167, 0.8013, 0.06665, 0.839, 0.7974, 0.1655, 0.7974, 0.1722, 0.771, 0.2244, 0.7974, 0.1722, 0.7974, 0.2085, 0.771, 0.2244, 0.7974, 0.2085, 0.7974, 0.2531, 0.771, 0.2244, 0.7974, 0.2531, 0.7974, 0.28, 0.771, 0.2244, 0.7974, 0.237, 0.771, 0.2244, 0.7974, 0.2733, 0.7974, 0.28, 0.7974, 0.2733, 0.771, 0.2244, 0.7974, 0.1655, 0.771, 0.2244, 0.7974, 0.1924, 0.7974, 0.237, 0.7974, 0.1924, 0.771, 0.2244, 0.8845, 0.1888, 0.8845, 0.1845, 0.9513, 0.213, 0.8845, 0.1845, 0.9513, 0.2104, 0.9513, 0.213, 0.8845, 0.1845, 0.8845, 0.2019, 0.9513, 0.2104, 0.8845, 0.2019, 0.8845, 0.2308, 0.9513, 0.2104, 0.8845, 0.2308, 0.9513, 0.228, 0.9513, 0.2104, 0.8845, 0.2308, 0.8845, 0.2543, 0.9513, 0.228, 0.8845, 0.2543, 0.8845, 0.2587, 0.9513, 0.228, 0.8845, 0.2587, 0.9513, 0.2307, 0.9513, 0.228, 0.8845, 0.2587, 0.8845, 0.2413, 0.9513, 0.2307, 0.8845, 0.2413, 0.8845, 0.2123, 0.9513, 0.2307, 0.8845, 0.2123, 0.9513, 0.213, 0.9513, 0.2307, 0.8845, 0.2123, 0.8845, 0.1888, 0.9513, 0.213, 0.1278, 0.3847, 0.1703, 0.3323, 0.1223, 0.4076, 0.1223, 0.4076, 0.1703, 0.3323, 0.1678, 0.3426, 0.1278, 0.3847, 0.1634, 0.3991, 0.1703, 0.3323, 0.1634, 0.3991, 0.1863, 0.3388, 0.1703, 0.3323, 0.1634, 0.3991, 0.1578, 0.422, 0.1863, 0.3388, 0.1578, 0.422, 0.1838, 0.3491, 0.1863, 0.3388, 0.1223, 0.4076, 0.1678, 0.3426, 0.1578, 0.422, 0.1578, 0.422, 0.1678, 0.3426, 0.1838, 0.3491, 0.1838, 0.3491, 0.1678, 0.3426, 0.1863, 0.3388, 0.1678, 0.3426, 0.1703, 0.3323, 0.1863, 0.3388, 0.1634, 0.3991, 0.1278, 0.3847, 0.1578, 0.422, 0.1278, 0.3847, 0.1223, 0.4076, 0.1578, 0.422, 0.7972, 0.03589, 0.7972, 0.07105, 0.7704, 0.09163, 0.7972, 0.07105, 0.7972, 0.1179, 0.7704, 0.09163, 0.7972, 0.146, 0.7704, 0.09163, 0.7972, 0.1489, 0.7972, 0.1179, 0.7972, 0.1489, 0.7704, 0.09163, 0.7972, 0.146, 0.7972, 0.1109, 0.7704, 0.09163, 0.7972, 0.1109, 0.7972, 0.06404, 0.7704, 0.09163, 0.7972, 0.06404, 0.7972, 0.03299, 0.7704, 0.09163, 0.7972, 0.03299, 0.7972, 0.03589, 0.7704, 0.09163, 0.885, 0.07468, 0.885, 0.0519, 0.9512, 0.07594, 0.885, 0.0519, 0.885, 0.05002, 0.9512, 0.07594, 0.885, 0.05002, 0.9512, 0.0748, 0.9512, 0.07594, 0.885, 0.05002, 0.885, 0.07014, 0.9512, 0.0748, 0.885, 0.07014, 0.885, 0.1005, 0.9512, 0.0748, 0.885, 0.1005, 0.9512, 0.09328, 0.9512, 0.0748, 0.885, 0.1005, 0.885, 0.1233, 0.9512, 0.09328, 0.885, 0.1233, 0.885, 0.1251, 0.9512, 0.09328, 0.885, 0.1251, 0.9512, 0.09443, 0.9512, 0.09328, 0.885, 0.1251, 0.885, 0.105, 0.9512, 0.09443, 0.885, 0.105, 0.885, 0.07468, 0.9512, 0.09443, 0.885, 0.07468, 0.9512, 0.07594, 0.9512, 0.09443, 0.1384, 0.9242, 0.1261, 0.9193, 0.1769, 0.8502, 0.1261, 0.9193, 0.1713, 0.848, 0.1769, 0.8502, 0.159, 0.9335, 0.1862, 0.8544, 0.1261, 0.9193, 0.1261, 0.9193, 0.1862, 0.8544, 0.1713, 0.848, 0.1713, 0.9385, 0.1917, 0.8566, 0.159, 0.9335, 0.159, 0.9335, 0.1917, 0.8566, 0.1862, 0.8544, 0.1713, 0.9385, 0.1384, 0.9242, 0.1917, 0.8566, 0.1384, 0.9242, 0.1769, 0.8502, 0.1917, 0.8566, 0.1769, 0.8502, 0.1713, 0.848, 0.1917, 0.8566, 0.1917, 0.8566, 0.1713, 0.848, 0.1862, 0.8544, 0.159, 0.9335, 0.1261, 0.9193, 0.1713, 0.9385, 0.1261, 0.9193, 0.1384, 0.9242, 0.1713, 0.9385, 0.7974, 0.7708, 0.7974, 0.7299, 0.8843, 0.7723, 0.8843, 0.7458, 0.8843, 0.7723, 0.7974, 0.7299, 0.7974, 0.7299, 0.7974, 0.7176, 0.8843, 0.7458, 0.8843, 0.7378, 0.8843, 0.7458, 0.7974, 0.7176, 0.7974, 0.7176, 0.7974, 0.741, 0.8843, 0.7378, 0.8843, 0.753, 0.8843, 0.7378, 0.7974, 0.741, 0.7974, 0.741, 0.7974, 0.7866, 0.8843, 0.753, 0.8844, 0.7825, 0.8843, 0.753, 0.7974, 0.7866, 0.7974, 0.7866, 0.7974, 0.8275, 0.8844, 0.7825, 0.8844, 0.809, 0.8844, 0.7825, 0.7974, 0.8275, 0.7974, 0.8275, 0.7974, 0.8398, 0.8844, 0.809, 0.8843, 0.817, 0.8844, 0.809, 0.7974, 0.8398, 0.7974, 0.8398, 0.7974, 0.8163, 0.8843, 0.817, 0.8843, 0.8018, 0.8843, 0.817, 0.7974, 0.8163, 0.7974, 0.8163, 0.7974, 0.7708, 0.8843, 0.8018, 0.8843, 0.7723, 0.8843, 0.8018, 0.7974, 0.7708, 0.7954, 0.6018, 0.7954, 0.6456, 0.8824, 0.6142, 0.8824, 0.6425, 0.8824, 0.6142, 0.7954, 0.6456, 0.7954, 0.6456, 0.7954, 0.6874, 0.8824, 0.6425, 0.8824, 0.6696, 0.8824, 0.6425, 0.7954, 0.6874, 0.7954, 0.6874, 0.7954, 0.7027, 0.8824, 0.6696, 0.8824, 0.6795, 0.8824, 0.6696, 0.7954, 0.7027, 0.7954, 0.7027, 0.7954, 0.6825, 0.8824, 0.6795, 0.8824, 0.6665, 0.8824, 0.6795, 0.7954, 0.6825, 0.7954, 0.6825, 0.7954, 0.6388, 0.8824, 0.6665, 0.8824, 0.6381, 0.8824, 0.6665, 0.7954, 0.6388, 0.7954, 0.6388, 0.7954, 0.597, 0.8824, 0.6381, 0.8824, 0.611, 0.8824, 0.6381, 0.7954, 0.597, 0.7954, 0.597, 0.7954, 0.5817, 0.8824, 0.611, 0.8824, 0.6011, 0.8824, 0.611, 0.7954, 0.5817, 0.7954, 0.5817, 0.7954, 0.6018, 0.8824, 0.6011, 0.8824, 0.6142, 0.8824, 0.6011, 0.7954, 0.6018, 0.7973, 0.9068, 0.7973, 0.8666, 0.8848, 0.9092, 0.8848, 0.8831, 0.8848, 0.9092, 0.7973, 0.8666, 0.7973, 0.8666, 0.7973, 0.8566, 0.8848, 0.8831, 0.8848, 0.8766, 0.8848, 0.8831, 0.7973, 0.8566, 0.7973, 0.8566, 0.7973, 0.8825, 0.8848, 0.8766, 0.8848, 0.8934, 0.8848, 0.8766, 0.7973, 0.8825, 0.7973, 0.8825, 0.7973, 0.9293, 0.8848, 0.8934, 0.8848, 0.9237, 0.8848, 0.8934, 0.7973, 0.9293, 0.7973, 0.9293, 0.7973, 0.9695, 0.8848, 0.9237, 0.8848, 0.9497, 0.8848, 0.9237, 0.7973, 0.9695, 0.7973, 0.9695, 0.7973, 0.9795, 0.8848, 0.9497, 0.8848, 0.9563, 0.8848, 0.9497, 0.7973, 0.9795, 0.7973, 0.9795, 0.7973, 0.9536, 0.8848, 0.9563, 0.8848, 0.9395, 0.8848, 0.9563, 0.7973, 0.9536, 0.7973, 0.9536, 0.7973, 0.9068, 0.8848, 0.9395, 0.8848, 0.9092, 0.8848, 0.9395, 0.7973, 0.9068, 0.7972, 0.03589, 0.7972, 0.03299, 0.885, 0.0519, 0.885, 0.05002, 0.885, 0.0519, 0.7972, 0.03299, 0.7972, 0.03299, 0.7972, 0.06404, 0.885, 0.05002, 0.885, 0.07014, 0.885, 0.05002, 0.7972, 0.06404, 0.7972, 0.06404, 0.7972, 0.1109, 0.885, 0.07014, 0.885, 0.1005, 0.885, 0.07014, 0.7972, 0.1109, 0.7972, 0.1109, 0.7972, 0.146, 0.885, 0.1005, 0.885, 0.1233, 0.885, 0.1005, 0.7972, 0.146, 0.7972, 0.146, 0.7972, 0.1489, 0.885, 0.1233, 0.885, 0.1251, 0.885, 0.1233, 0.7972, 0.1489, 0.7972, 0.1489, 0.7972, 0.1179, 0.885, 0.1251, 0.885, 0.105, 0.885, 0.1251, 0.7972, 0.1179, 0.7972, 0.1179, 0.7972, 0.07105, 0.885, 0.105, 0.885, 0.07468, 0.885, 0.105, 0.7972, 0.07105, 0.7972, 0.07105, 0.7972, 0.03589, 0.885, 0.07468, 0.885, 0.0519, 0.885, 0.07468, 0.7972, 0.03589, 0.7974, 0.4229, 0.7974, 0.3947, 0.8843, 0.4007, 0.8843, 0.3824, 0.8843, 0.4007, 0.7974, 0.3947, 0.7974, 0.3947, 0.7974, 0.3474, 0.8843, 0.3824, 0.8843, 0.3517, 0.8843, 0.3824, 0.7974, 0.3474, 0.7974, 0.3474, 0.7974, 0.3088, 0.8843, 0.3517, 0.8843, 0.3267, 0.8843, 0.3517, 0.7974, 0.3088, 0.7974, 0.3088, 0.7974, 0.3015, 0.8843, 0.3267, 0.8843, 0.322, 0.8843, 0.3267, 0.7974, 0.3015, 0.7974, 0.3015, 0.7974, 0.3298, 0.8843, 0.322, 0.8843, 0.3403, 0.8843, 0.322, 0.7974, 0.3298, 0.7974, 0.3298, 0.7974, 0.377, 0.8843, 0.3403, 0.8843, 0.3709, 0.8843, 0.3403, 0.7974, 0.377, 0.7974, 0.377, 0.7974, 0.4156, 0.8843, 0.3709, 0.8843, 0.3959, 0.8843, 0.3709, 0.7974, 0.4156, 0.7974, 0.4156, 0.7974, 0.4229, 0.8843, 0.3959, 0.8843, 0.4007, 0.8843, 0.3959, 0.7974, 0.4229, 0.7974, 0.5614, 0.7974, 0.5348, 0.8843, 0.5402, 0.8843, 0.523, 0.8843, 0.5402, 0.7974, 0.5348, 0.7974, 0.5348, 0.7974, 0.4885, 0.8843, 0.523, 0.8843, 0.493, 0.8843, 0.523, 0.7974, 0.4885, 0.7974, 0.4885, 0.7974, 0.4496, 0.8843, 0.493, 0.8843, 0.4678, 0.8843, 0.493, 0.7974, 0.4496, 0.7974, 0.4496, 0.7974, 0.4409, 0.8843, 0.4678, 0.8843, 0.4621, 0.8843, 0.4678, 0.7974, 0.4409, 0.7974, 0.4409, 0.7974, 0.4675, 0.8843, 0.4621, 0.8844, 0.4794, 0.8843, 0.4621, 0.7974, 0.4675, 0.7974, 0.4675, 0.7974, 0.5138, 0.8844, 0.4794, 0.8844, 0.5094, 0.8844, 0.4794, 0.7974, 0.5138, 0.7974, 0.5138, 0.7974, 0.5527, 0.8844, 0.5094, 0.8843, 0.5346, 0.8844, 0.5094, 0.7974, 0.5527, 0.7974, 0.5527, 0.7974, 0.5614, 0.8843, 0.5346, 0.8843, 0.5402, 0.8843, 0.5346, 0.7974, 0.5614, 0.7974, 0.1655, 0.7974, 0.1924, 0.8845, 0.1845, 0.8845, 0.2019, 0.8845, 0.1845, 0.7974, 0.1924, 0.7974, 0.1924, 0.7974, 0.237, 0.8845, 0.2019, 0.8845, 0.2308, 0.8845, 0.2019, 0.7974, 0.237, 0.7974, 0.237, 0.7974, 0.2733, 0.8845, 0.2308, 0.8845, 0.2543, 0.8845, 0.2308, 0.7974, 0.2733, 0.7974, 0.2733, 0.7974, 0.28, 0.8845, 0.2543, 0.8845, 0.2587, 0.8845, 0.2543, 0.7974, 0.28, 0.7974, 0.28, 0.7974, 0.2531, 0.8845, 0.2587, 0.8845, 0.2413, 0.8845, 0.2587, 0.7974, 0.2531, 0.7974, 0.2531, 0.7974, 0.2085, 0.8845, 0.2413, 0.8845, 0.2123, 0.8845, 0.2413, 0.7974, 0.2085, 0.7974, 0.2085, 0.7974, 0.1722, 0.8845, 0.2123, 0.8845, 0.1888, 0.8845, 0.2123, 0.7974, 0.1722, 0.7974, 0.1722, 0.7974, 0.1655, 0.8845, 0.1888, 0.8845, 0.1845, 0.8845, 0.1888, 0.7974, 0.1655, 0.3262, 0.6207, 0.295, 0.6706, 0.3367, 0.7658, 0.295, 0.6706, 0.3086, 0.7721, 0.3367, 0.7658, 0.3312, 0.6219, 0.3013, 0.6721, 0.2846, 0.6183, 0.2846, 0.6183, 0.2732, 0.3681, 0.3312, 0.6219, 0.2732, 0.3681, 0.3351, 0.447, 0.3312, 0.6219, 0.2717, 0.2855, 0.3398, 0.397, 0.2732, 0.3681, 0.3398, 0.397, 0.3351, 0.447, 0.2732, 0.3681, 0.331, 0.3996, 0.3057, 0.01516, 0.2994, 0.2156, 0.3057, 0.01516, 0.2975, 0.1601, 0.2994, 0.2156, 0.2746, 0.383, 0.2838, 0.6184, 0.3249, 0.4564, 0.3249, 0.4564, 0.2838, 0.6184, 0.3262, 0.6207, 0.331, 0.3996, 0.2994, 0.2156, 0.2746, 0.383, 0.2994, 0.2156, 0.2707, 0.2138, 0.2746, 0.383])
me_fe_layers2_mp_gmdl_001.materials.append(mat_material_001)
me_fe_layers2_mp_gmdl_001.use_remesh_fix_poles = True
me_fe_layers2_mp_gmdl_001.use_remesh_preserve_attributes = False
me_fe_layers2_mp_gmdl_001.update()
arm_armature = bpy.data.armatures.new('Armature')  # bones are not reproduced

# ---- objects
ob_armature = bpy.data.objects.new('Armature', arm_armature)
ob_0_5_l1_f1_u1_001 = bpy.data.objects.new('0,5 L1 F1 U1.001', me_fe_layers2_mp_gmdl_001)

# ---- transforms, parenting, visibility, modifiers, constraints
ob_armature.location = (0.0, 0.0, 0.0)
ob_0_5_l1_f1_u1_001.parent = ob_armature
ob_0_5_l1_f1_u1_001.location = (0.0, 0.0, 0.0)
_vg = ob_0_5_l1_f1_u1_001.vertex_groups.new(name='Bone')
for _i, _w in zip([0, 1, 2, 3, 4, 6, 65, 66, 67], [1.0, 1.0, 1.0, 1.0, 0.0, 1.0, 8.176e-05, 1.811e-05, 0.0001922]): _vg.add([_i], _w, 'REPLACE')
_vg = ob_0_5_l1_f1_u1_001.vertex_groups.new(name='Bone.001')
for _i, _w in zip([0, 4, 5, 10, 17, 40, 45, 65, 66, 67], [0.0, 1.0, 1.0, 9.298e-06, 0.0, 0.0007132, 0.9994, 0.9999, 1.0, 0.9993]): _vg.add([_i], _w, 'REPLACE')
_vg = ob_0_5_l1_f1_u1_001.vertex_groups.new(name='Bone.002')
_vg.add([57, 58, 59, 60, 189, 190, 191, 192, 193, 194, 195, 196, 197, 198, 199, 200, 201, 202, 203, 204, 205, 206, 207, 208, 209, 210, 211, 212, 213, 267, 268, 269, 270], 1.0, 'REPLACE')
_vg = ob_0_5_l1_f1_u1_001.vertex_groups.new(name='Bone.003')
for _i, _w in zip([4, 5, 10, 11, 14, 15, 16, 17, 40, 45, 46, 47, 48, 49, 65, 66, 67], [0.0, 0.0, 1.0, 1.0, 1.0, 1.0, 1.0, 1.0, 0.9993, 0.0006136, 0.0, 0.0, 1.132e-06, 8.75e-05, 5.444e-05, 7.398e-06, 0.000502]): _vg.add([_i], _w, 'REPLACE')
_vg = ob_0_5_l1_f1_u1_001.vertex_groups.new(name='Bone.004')
for _i, _w in zip([11, 14, 23, 24, 25, 26, 41, 42, 43, 44], [1.587e-06, 0.0, 0.0, 0.0, 0.0, 0.0, 1.0, 1.0, 1.0, 1.0]): _vg.add([_i], _w, 'REPLACE')
_vg = ob_0_5_l1_f1_u1_001.vertex_groups.new(name='Bone.005')
_vg.add([23, 24, 25, 26, 117, 118, 119, 120, 121, 122, 123, 124, 125, 126, 127, 128, 129, 130, 131, 132, 133, 134, 135, 136, 137, 138, 139, 140, 238, 239, 240, 241, 242], 1.0, 'REPLACE')
_vg = ob_0_5_l1_f1_u1_001.vertex_groups.new(name='Bone.006')
for _i, _w in zip([11, 12, 13, 14, 18, 19, 27, 30, 38], [2.586e-06, 1.0, 1.0, 0.0, 1.0, 1.0, 1.0, 1.0, 0.0176]): _vg.add([_i], _w, 'REPLACE')
_vg = ob_0_5_l1_f1_u1_001.vertex_groups.new(name='Bone.007')
for _i, _w in zip([27, 30, 36, 37, 38, 39, 50, 51, 52, 53, 54, 55], [4.906e-06, 3.583e-05, 1.0, 1.0, 0.9824, 1.0, 0.0, 0.0, 0.0, 0.0, 1.0, 1.0]): _vg.add([_i], _w, 'REPLACE')
_vg = ob_0_5_l1_f1_u1_001.vertex_groups.new(name='Bone.009')
_vg.add([50, 51, 52, 53, 93, 94, 95, 96, 97, 98, 99, 100, 101, 102, 103, 104, 105, 106, 107, 108, 109, 110, 111, 112, 113, 114, 115, 116, 243, 244, 245, 246, 247], 1.0, 'REPLACE')
_vg = ob_0_5_l1_f1_u1_001.vertex_groups.new(name='Bone.010')
_vg.add([7, 8, 9, 56, 68, 69, 70, 71, 72, 73, 74, 75, 76, 77, 78, 79, 80, 81, 82, 83, 84, 85, 86, 87, 88, 89, 90, 91, 92, 248, 249, 250, 251], 1.0, 'REPLACE')
_vg = ob_0_5_l1_f1_u1_001.vertex_groups.new(name='Bone.008')
for _i, _w in zip([27, 28, 29, 30, 31, 32, 34, 35, 61, 62, 63, 64], [3.856e-06, 1.0, 1.0, 1.779e-06, 1.0, 1.0, 1.0, 1.0, 0.006562, 3.821e-05, 3.755e-06, 0.001817]): _vg.add([_i], _w, 'REPLACE')
_vg = ob_0_5_l1_f1_u1_001.vertex_groups.new(name='Bone.011')
for _i, _w in zip([20, 21, 22, 33, 169, 170, 171, 172, 173, 174, 175, 176, 177, 178, 179, 180, 214, 215, 216, 217, 218, 219, 220, 221, 222, 223, 224, 225, 226, 227, 228, 229, 230, 231, 232, 233, 234, 235, 236, 237, 252, 253, 254, 255, 256, 257, 258, 259, 260, 261, 262], [1.0, 1.0, 1.0, 1.0, 0.0, 0.0, 0.0, 0.0, 0.0, 0.0, 0.0, 0.0, 0.0, 0.0, 0.0, 0.0, 1.0, 1.0, 1.0, 1.0, 1.0, 1.0, 1.0, 1.0, 1.0, 1.0, 1.0, 1.0, 1.0, 1.0, 1.0, 1.0, 1.0, 1.0, 1.0, 1.0, 1.0, 1.0, 1.0, 1.0, 1.0, 1.0, 1.0, 1.0, 1.0, 0.0, 0.0, 0.0, 0.0, 0.0, 0.0]): _vg.add([_i], _w, 'REPLACE')
_vg = ob_0_5_l1_f1_u1_001.vertex_groups.new(name='Bone.012')
for _i, _w in zip([61, 62, 63, 64, 166, 167, 168, 169, 170, 171, 172, 173, 174, 175, 176, 177, 178, 179, 180, 181, 182, 183, 184, 185, 186, 187, 188, 257, 258, 259, 260, 261, 262], [0.9934, 1.0, 1.0, 0.9982, 1.0, 1.0, 1.0, 1.0, 1.0, 1.0, 1.0, 1.0, 1.0, 1.0, 1.0, 1.0, 1.0, 1.0, 1.0, 1.0, 1.0, 1.0, 1.0, 1.0, 1.0, 1.0, 1.0, 1.0, 1.0, 1.0, 1.0, 1.0, 1.0]): _vg.add([_i], _w, 'REPLACE')
_vg = ob_0_5_l1_f1_u1_001.vertex_groups.new(name='Bone.013')
for _i, _w in zip([17, 46, 47, 48, 49, 141, 142, 143, 144, 145, 146, 147, 148, 149, 150, 151, 152, 153, 154, 155, 156, 157, 158, 159, 160, 161, 162, 163, 164, 165, 263, 264, 265, 266], [0.0, 1.0, 1.0, 1.0, 0.9999, 1.0, 1.0, 1.0, 1.0, 1.0, 1.0, 1.0, 1.0, 1.0, 1.0, 1.0, 1.0, 1.0, 1.0, 1.0, 1.0, 1.0, 1.0, 1.0, 1.0, 1.0, 1.0, 1.0, 1.0, 1.0, 1.0, 1.0, 1.0, 1.0]): _vg.add([_i], _w, 'REPLACE')
_m = ob_0_5_l1_f1_u1_001.modifiers.new('Armature', 'ARMATURE')
_m.object = ob_armature

# ---- collection membership
scene.collection.objects.link(ob_armature)
scene.collection.objects.link(ob_0_5_l1_f1_u1_001)

# ---- scene / render settings (as saved in the file)
scene.frame_start = 1; scene.frame_end = 250; scene.frame_set(15)
scene.render.engine = 'BLENDER_EEVEE_NEXT'
scene.cycles.sampling_pattern = 'TABULATED_SOBOL'
scene.cycles.use_light_tree = False
scene.view_settings.view_transform = 'Filmic'
bpy.context.view_layer.update()

# ---- added for rendering (the .blend has no active camera and no usable light): camera, sun
cam_auto = bpy.data.cameras.new('AutoCamera')
cam_auto.lens = 50.0
cam_auto.sensor_width = 36.0
cam_auto.clip_end = 1000.0
ob_auto_camera = bpy.data.objects.new('AutoCamera', cam_auto)
scene.collection.objects.link(ob_auto_camera)
ob_auto_camera.location = (5.83865, -8.41776, 4.34888)
ob_auto_camera.rotation_euler = (1.09748, -7.21219e-08, 0.694738)
scene.camera = ob_auto_camera
light_auto_sun = bpy.data.lights.new('AutoSun', 'SUN')
light_auto_sun.energy = 3.0
light_auto_sun.angle = 0.0523599
ob_auto_sun = bpy.data.objects.new('AutoSun', light_auto_sun)
scene.collection.objects.link(ob_auto_sun)
ob_auto_sun.rotation_euler = (0.872665, 0.174533, 0.523599)
bpy.context.view_layer.update()

